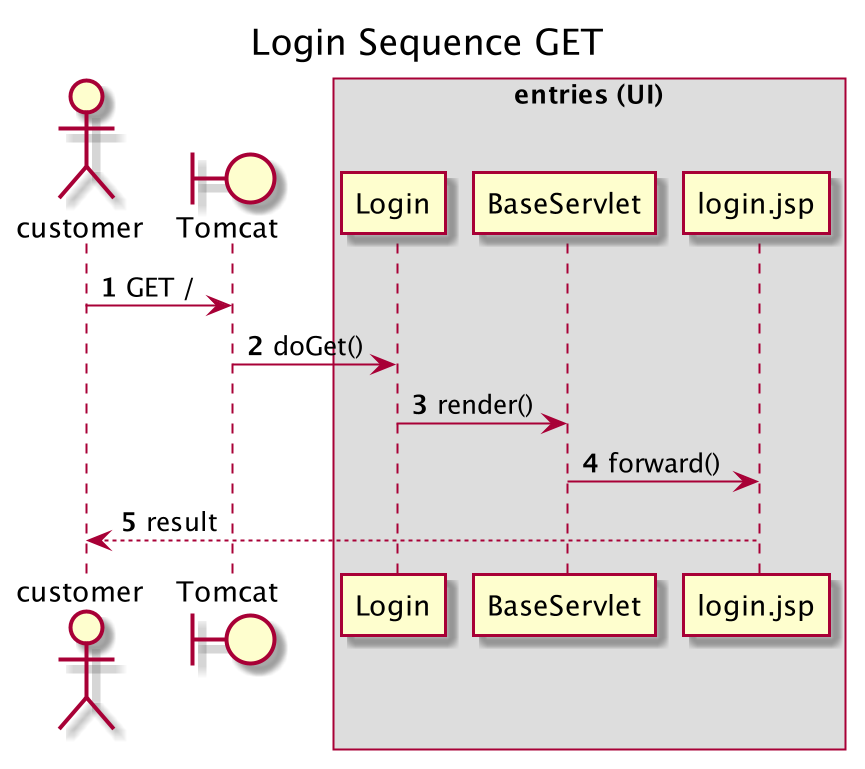

The diagram above was rendered by PlantUML. Its source (embedded in the PNG):
@startuml

autonumber
Title Login Sequence GET
actor customer

boundary Tomcat

customer -> Tomcat:GET /


box entries (UI)
Tomcat -> Login:doGet()

Login -> BaseServlet:render()

BaseServlet -> login.jsp:forward()
end box

login.jsp --> customer:result

@enduml